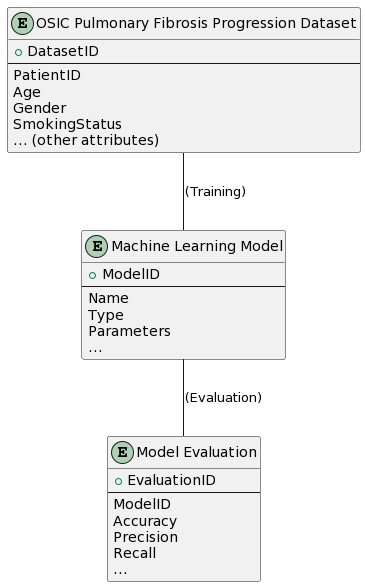

The diagram above was rendered by PlantUML. Its source (embedded in the PNG):
@startuml
entity "OSIC Pulmonary Fibrosis Progression Dataset" as dataset {
    + DatasetID
    ---
    PatientID
    Age
    Gender
    SmokingStatus
    ... (other attributes)
}

entity "Machine Learning Model" as model {
    + ModelID
    ---
    Name
    Type
    Parameters
    ...
}

entity "Model Evaluation" as evaluation {
    + EvaluationID
    ---
    ModelID
    Accuracy
    Precision
    Recall
    ...
}

dataset -- model : (Training)
model -- evaluation : (Evaluation)
@enduml